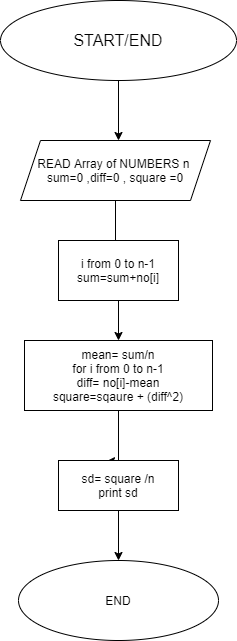

The diagram above was exported from draw.io. Its source (the exported page's mxGraphModel, read from the mxfile embedded in the PNG):
<mxGraphModel dx="1038" dy="531" grid="1" gridSize="10" guides="1" tooltips="1" connect="1" arrows="1" fold="1" page="1" pageScale="1" pageWidth="827" pageHeight="1169" background="none" math="0" shadow="0">
  <root>
    <mxCell id="0" />
    <mxCell id="1" parent="0" />
    <mxCell id="b7KqTR_2aqvLJFmwGg_q-3" style="edgeStyle=orthogonalEdgeStyle;rounded=0;orthogonalLoop=1;jettySize=auto;html=1;" parent="1" source="b7KqTR_2aqvLJFmwGg_q-1" edge="1">
      <mxGeometry relative="1" as="geometry">
        <mxPoint x="398" y="180" as="targetPoint" />
      </mxGeometry>
    </mxCell>
    <mxCell id="b7KqTR_2aqvLJFmwGg_q-1" value="&lt;font size=&quot;3&quot;&gt;START/END&lt;/font&gt;" style="ellipse;whiteSpace=wrap;html=1;" parent="1" vertex="1">
      <mxGeometry x="280" y="40" width="236" height="80" as="geometry" />
    </mxCell>
    <mxCell id="b7KqTR_2aqvLJFmwGg_q-8" style="edgeStyle=orthogonalEdgeStyle;rounded=0;orthogonalLoop=1;jettySize=auto;html=1;entryX=0.475;entryY=0.167;entryDx=0;entryDy=0;entryPerimeter=0;" parent="1" source="b7KqTR_2aqvLJFmwGg_q-4" target="b7KqTR_2aqvLJFmwGg_q-5" edge="1">
      <mxGeometry relative="1" as="geometry" />
    </mxCell>
    <mxCell id="b7KqTR_2aqvLJFmwGg_q-4" value="READ Array of NUMBERS n&amp;nbsp;&lt;br&gt;sum=0 ,diff=0 , square =0" style="shape=parallelogram;perimeter=parallelogramPerimeter;whiteSpace=wrap;html=1;fixedSize=1;" parent="1" vertex="1">
      <mxGeometry x="300" y="180" width="190" height="60" as="geometry" />
    </mxCell>
    <mxCell id="b7KqTR_2aqvLJFmwGg_q-11" value="" style="edgeStyle=orthogonalEdgeStyle;rounded=0;orthogonalLoop=1;jettySize=auto;html=1;" parent="1" source="b7KqTR_2aqvLJFmwGg_q-5" target="b7KqTR_2aqvLJFmwGg_q-9" edge="1">
      <mxGeometry relative="1" as="geometry" />
    </mxCell>
    <mxCell id="b7KqTR_2aqvLJFmwGg_q-5" value="i from 0 to n-1&lt;br&gt;sum=sum+no[i]" style="rounded=0;whiteSpace=wrap;html=1;" parent="1" vertex="1">
      <mxGeometry x="338" y="280" width="120" height="60" as="geometry" />
    </mxCell>
    <mxCell id="b7KqTR_2aqvLJFmwGg_q-16" style="edgeStyle=orthogonalEdgeStyle;rounded=0;orthogonalLoop=1;jettySize=auto;html=1;entryX=0.4;entryY=0.013;entryDx=0;entryDy=0;entryPerimeter=0;" parent="1" source="b7KqTR_2aqvLJFmwGg_q-9" target="b7KqTR_2aqvLJFmwGg_q-15" edge="1">
      <mxGeometry relative="1" as="geometry">
        <Array as="points">
          <mxPoint x="398" y="501" />
        </Array>
      </mxGeometry>
    </mxCell>
    <mxCell id="b7KqTR_2aqvLJFmwGg_q-9" value="mean= sum/n&lt;br&gt;for i from 0 to n-1&lt;br&gt;diff= no[i]-mean&lt;br&gt;square=sqaure + (diff^2)" style="rounded=0;whiteSpace=wrap;html=1;" parent="1" vertex="1">
      <mxGeometry x="304" y="380" width="188" height="70" as="geometry" />
    </mxCell>
    <mxCell id="b7KqTR_2aqvLJFmwGg_q-24" value="" style="edgeStyle=orthogonalEdgeStyle;rounded=0;orthogonalLoop=1;jettySize=auto;html=1;" parent="1" source="b7KqTR_2aqvLJFmwGg_q-15" target="b7KqTR_2aqvLJFmwGg_q-23" edge="1">
      <mxGeometry relative="1" as="geometry" />
    </mxCell>
    <mxCell id="b7KqTR_2aqvLJFmwGg_q-15" value="sd= square /n&lt;br&gt;print sd" style="rounded=0;whiteSpace=wrap;html=1;" parent="1" vertex="1">
      <mxGeometry x="338" y="500" width="120" height="50" as="geometry" />
    </mxCell>
    <mxCell id="b7KqTR_2aqvLJFmwGg_q-23" value="END" style="ellipse;whiteSpace=wrap;html=1;" parent="1" vertex="1">
      <mxGeometry x="298" y="600" width="200" height="80" as="geometry" />
    </mxCell>
  </root>
</mxGraphModel>